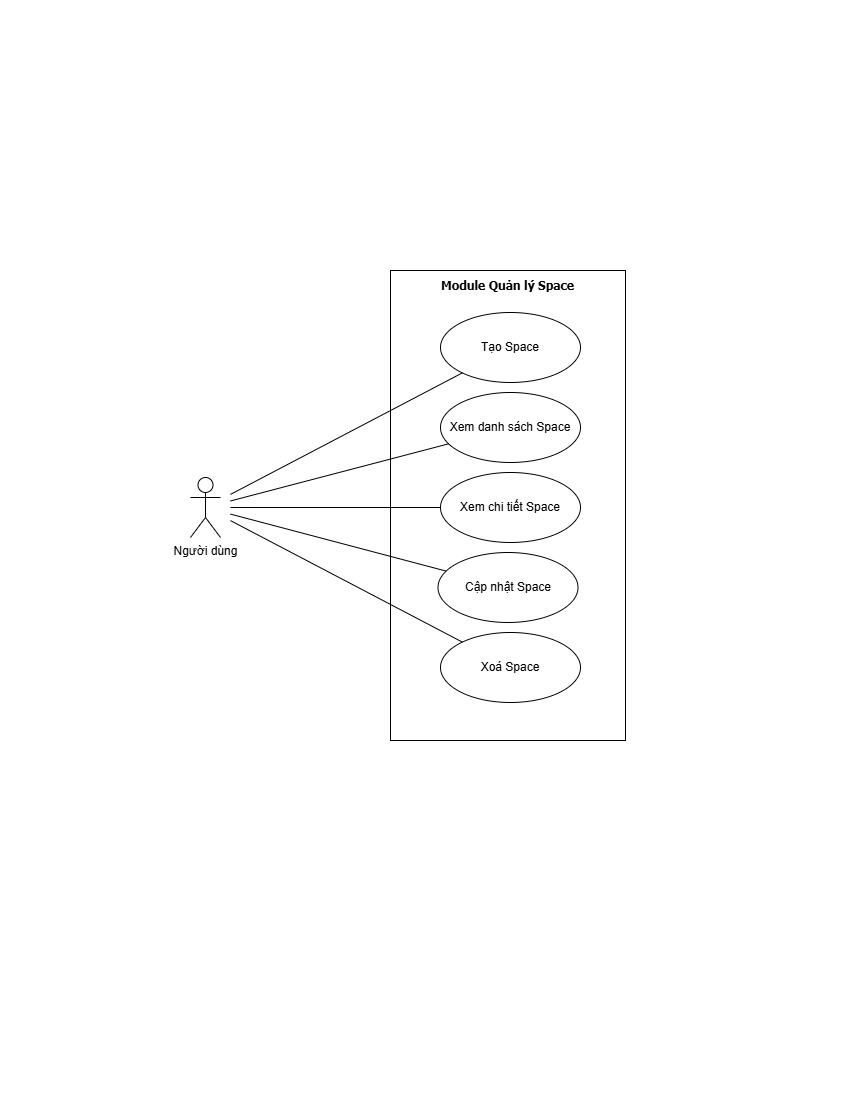

The diagram above was exported from draw.io. Its source (the exported page's mxGraphModel, read from the mxfile embedded in the PNG):
<mxGraphModel dx="2712" dy="1470" grid="1" gridSize="10" guides="1" tooltips="1" connect="1" arrows="1" fold="1" page="1" pageScale="1" pageWidth="850" pageHeight="1100" math="0" shadow="0">
  <root>
    <mxCell id="0" />
    <mxCell id="1" parent="0" />
    <mxCell id="ps7LsjOzNwKsP4ZqF3ur-1" parent="1" style="shape=umlActor;verticalLabelPosition=bottom;verticalAlign=top;html=1;outlineConnect=0;strokeWidth=1;perimeterSpacing=10;" value="Người dùng" vertex="1">
      <mxGeometry height="60" width="30" x="190" y="477" as="geometry" />
    </mxCell>
    <mxCell id="ps7LsjOzNwKsP4ZqF3ur-2" parent="1" style="rounded=0;whiteSpace=wrap;html=1;" value="" vertex="1">
      <mxGeometry height="470" width="235" x="390" y="270" as="geometry" />
    </mxCell>
    <mxCell id="ps7LsjOzNwKsP4ZqF3ur-3" parent="1" style="text;html=1;whiteSpace=wrap;strokeColor=none;fillColor=none;align=center;verticalAlign=middle;rounded=0;" value="&lt;font face=&quot;Tahoma&quot;&gt;&lt;span style=&quot;font-size: 12px;&quot;&gt;&lt;b&gt;Module Quản lý Space&lt;/b&gt;&lt;/span&gt;&lt;/font&gt;" vertex="1">
      <mxGeometry height="30" width="235" x="390" y="270" as="geometry" />
    </mxCell>
    <mxCell id="ps7LsjOzNwKsP4ZqF3ur-4" parent="1" style="ellipse;whiteSpace=wrap;html=1;" value="&lt;div&gt;&lt;span style=&quot;font-size: 12px;&quot;&gt;Tạo Space&lt;/span&gt;&lt;/div&gt;" vertex="1">
      <mxGeometry height="70" width="140" x="440" y="312" as="geometry" />
    </mxCell>
    <mxCell id="ps7LsjOzNwKsP4ZqF3ur-5" parent="1" style="ellipse;whiteSpace=wrap;html=1;" value="&lt;div&gt;&lt;span style=&quot;font-size: 12px;&quot;&gt;Xem chi tiết Space&lt;/span&gt;&lt;/div&gt;" vertex="1">
      <mxGeometry height="70" width="140" x="440" y="472" as="geometry" />
    </mxCell>
    <mxCell id="ps7LsjOzNwKsP4ZqF3ur-6" parent="1" style="ellipse;whiteSpace=wrap;html=1;" value="&lt;div&gt;&lt;span style=&quot;font-size: 12px;&quot;&gt;Xem danh sách Space&lt;/span&gt;&lt;/div&gt;" vertex="1">
      <mxGeometry height="70" width="140" x="440" y="392" as="geometry" />
    </mxCell>
    <mxCell id="ps7LsjOzNwKsP4ZqF3ur-7" edge="1" parent="1" source="ps7LsjOzNwKsP4ZqF3ur-1" style="endArrow=none;html=1;rounded=0;" target="ps7LsjOzNwKsP4ZqF3ur-4" value="">
      <mxGeometry height="50" relative="1" width="50" as="geometry">
        <mxPoint x="300" y="422.95744680851067" as="sourcePoint" />
        <mxPoint x="494" y="507" as="targetPoint" />
      </mxGeometry>
    </mxCell>
    <mxCell id="ps7LsjOzNwKsP4ZqF3ur-8" edge="1" parent="1" source="ps7LsjOzNwKsP4ZqF3ur-1" style="endArrow=none;html=1;rounded=0;" target="ps7LsjOzNwKsP4ZqF3ur-5" value="">
      <mxGeometry height="50" relative="1" width="50" as="geometry">
        <mxPoint x="300" y="439.97872340425533" as="sourcePoint" />
        <mxPoint x="593" y="417" as="targetPoint" />
      </mxGeometry>
    </mxCell>
    <mxCell id="ps7LsjOzNwKsP4ZqF3ur-9" edge="1" parent="1" source="ps7LsjOzNwKsP4ZqF3ur-1" style="endArrow=none;html=1;rounded=0;" target="ps7LsjOzNwKsP4ZqF3ur-6" value="">
      <mxGeometry height="50" relative="1" width="50" as="geometry">
        <mxPoint x="300" y="431.4680851063829" as="sourcePoint" />
        <mxPoint x="584" y="427" as="targetPoint" />
      </mxGeometry>
    </mxCell>
    <mxCell id="TwlrcIBkbEdj-CidCC4W-2" parent="1" style="ellipse;whiteSpace=wrap;html=1;" value="&lt;div&gt;&lt;span style=&quot;font-size: 12px;&quot;&gt;Cập nhật Space&lt;/span&gt;&lt;/div&gt;" vertex="1">
      <mxGeometry height="70" width="140" x="437.5" y="552" as="geometry" />
    </mxCell>
    <mxCell id="TwlrcIBkbEdj-CidCC4W-3" parent="1" style="ellipse;whiteSpace=wrap;html=1;" value="&lt;span style=&quot;font-size: 12px;&quot;&gt;Xoá Space&lt;/span&gt;" vertex="1">
      <mxGeometry height="70" width="140" x="440" y="632" as="geometry" />
    </mxCell>
    <mxCell id="TwlrcIBkbEdj-CidCC4W-4" edge="1" parent="1" source="ps7LsjOzNwKsP4ZqF3ur-1" style="endArrow=none;html=1;rounded=0;" target="TwlrcIBkbEdj-CidCC4W-2" value="">
      <mxGeometry height="50" relative="1" width="50" as="geometry">
        <mxPoint x="410" y="470" as="sourcePoint" />
        <mxPoint x="553" y="521" as="targetPoint" />
      </mxGeometry>
    </mxCell>
    <mxCell id="TwlrcIBkbEdj-CidCC4W-5" edge="1" parent="1" source="ps7LsjOzNwKsP4ZqF3ur-1" style="endArrow=none;html=1;rounded=0;" target="TwlrcIBkbEdj-CidCC4W-3" value="">
      <mxGeometry height="50" relative="1" width="50" as="geometry">
        <mxPoint x="530" y="580" as="sourcePoint" />
        <mxPoint x="673" y="631" as="targetPoint" />
      </mxGeometry>
    </mxCell>
  </root>
</mxGraphModel>